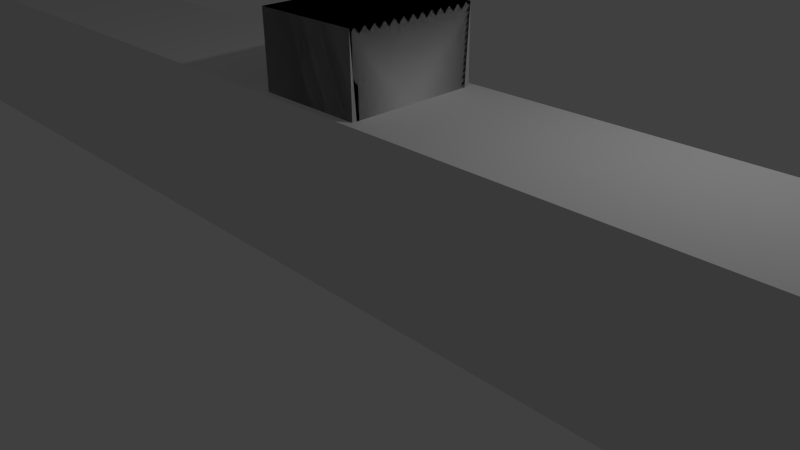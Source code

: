 # Source: HeadBar.blend  (saved by Blender 2.70.0; exported with 4.5.12 LTS)
import bpy
from mathutils import Matrix  # noqa: F401  (used for matrix-valued properties, if any)

bpy.ops.wm.read_factory_settings(use_empty=True)
scene = bpy.context.scene
scene.name = 'Scene'

# ---- collections
col_collection_1 = bpy.data.collections.new('Collection 1'); scene.collection.children.link(col_collection_1)

# ---- materials (node trees are filled in below, after node groups)
mat_material_001 = bpy.data.materials.new('Material.001')
mat_material_001.alpha_threshold = 0.0
mat_material_001.use_transparent_shadow = False
mat_material_001.roughness = 0.5
mat_material_001.line_color = (0.0, 0.0, 0.0, 1.0)
mat_material = bpy.data.materials.new('Material')
mat_material.alpha_threshold = 0.0
mat_material.use_transparent_shadow = False
mat_material.roughness = 0.5
mat_material.line_color = (0.0, 0.0, 0.0, 1.0)

# ---- material node trees

# ---- world
world_world = bpy.data.worlds.new('World'); scene.world = world_world
world_world.color = (0.05088, 0.05088, 0.05088)
world_world.use_sun_shadow = False
world_world.sun_shadow_jitter_overblur = 0.0
world_world.cycles.sampling_method = 'MANUAL'
world_world.cycles.sample_map_resolution = 256

# ---- cameras
cam_camera = bpy.data.cameras.new('Camera')
cam_camera.clip_end = 100.0
cam_camera.lens = 35.0
cam_camera.sensor_width = 32.0
cam_camera.sensor_height = 18.0
cam_camera.ortho_scale = 7.314
cam_camera.dof.focus_distance = 0.0
cam_camera.dof.aperture_fstop = 128.0

# ---- lights
light_lamp = bpy.data.lights.new('Lamp', 'POINT')
light_lamp.transmission_factor = 0.0
light_lamp.cutoff_distance = 30.0
light_lamp.energy = 100.0
light_lamp.shadow_buffer_clip_start = 1.001
light_lamp.shadow_soft_size = 0.1
light_lamp.shadow_maximum_resolution = 0.006
light_lamp.use_absolute_resolution = True
light_lamp.cycles.use_multiple_importance_sampling = False

# ---- meshes
me_cube_001 = bpy.data.meshes.new('Cube.001')
me_cube_001.from_pydata([(1.0, 1.0, -1.0), (1.0, -1.0, -1.0), (-1.0, -1.0, -1.0), (-1.0, 1.0, -1.0), (1.0, 1.0, 1.0), (1.0, -1.0, 1.0), (-1.0, -1.0, 1.0), (-1.0, 1.0, 1.0)], [], [(0, 1, 2, 3), (4, 7, 6, 5), (0, 4, 5, 1), (1, 5, 6, 2), (2, 6, 7, 3), (4, 0, 3, 7)])
me_cube_001.materials.append(mat_material_001)
me_cube_001.use_remesh_preserve_volume = False
me_cube_001.use_remesh_preserve_attributes = False
me_cube_001.use_mirror_vertex_groups = False
me_cube_001.update()
me_cube = bpy.data.meshes.new('Cube')
me_cube.from_pydata([(1.0, 1.0, -1.0), (1.0, -1.0, -1.0), (-1.0, -1.0, -1.0), (-1.0, 1.0, -1.0), (1.0, 1.0, 1.0), (1.0, -1.0, 1.0), (-1.0, -1.0, 1.0), (-1.0, 1.0, 1.0)], [], [(0, 1, 2, 3), (4, 7, 6, 5), (0, 4, 5, 1), (1, 5, 6, 2), (2, 6, 7, 3), (4, 0, 3, 7)])
me_cube.materials.append(mat_material)
me_cube.use_remesh_preserve_volume = False
me_cube.use_remesh_preserve_attributes = False
me_cube.use_mirror_vertex_groups = False
me_cube.update()

# ---- objects
ob_lamp = bpy.data.objects.new('Lamp', light_lamp)
ob_camera = bpy.data.objects.new('Camera', cam_camera)
ob_cube_001 = bpy.data.objects.new('Cube.001', me_cube_001)
ob_cube = bpy.data.objects.new('Cube', me_cube)

# ---- transforms, parenting, visibility, modifiers, constraints
ob_lamp.location = (4.076, 1.005, 5.904)
ob_lamp.rotation_euler = (0.6503, 0.05522, 1.866)
ob_lamp.lock_rotations_4d = False
ob_lamp.empty_display_type = 'ARROWS'
ob_lamp.color = (0.0, 0.0, 0.0, 0.0)
ob_lamp.lineart.crease_threshold = 0.0
ob_camera.location = (7.481, -6.508, 5.344)
ob_camera.rotation_euler = (1.109, 0.01082, 0.8149)
ob_camera.lock_rotations_4d = False
ob_camera.empty_display_type = 'ARROWS'
ob_camera.color = (0.0, 0.0, 0.0, 0.0)
ob_camera.display_type = 'WIRE'
ob_camera.lineart.crease_threshold = 0.0
ob_cube_001.location = (0.0, 0.0, 2.1)
ob_cube_001.scale = (0.75, 0.9, 1.1)
ob_cube_001.lock_rotations_4d = False
ob_cube_001.empty_display_type = 'ARROWS'
ob_cube_001.lineart.crease_threshold = 0.0
ob_cube.location = (0.0, 0.0, 1.1)
ob_cube.scale = (12.5, 1.0, 1.1)
ob_cube.lock_rotations_4d = False
ob_cube.empty_display_type = 'ARROWS'
ob_cube.lineart.crease_threshold = 0.0
_m = ob_cube.modifiers.new('Boolean', 'BOOLEAN')
_m.object = ob_cube_001
_m.operation = 'UNION'
_m.solver = 'FAST'

# ---- collection membership
col_collection_1.objects.link(ob_lamp)
col_collection_1.objects.link(ob_camera)
col_collection_1.objects.link(ob_cube_001)
col_collection_1.objects.link(ob_cube)

# ---- scene / render settings (as saved in the file)
scene.camera = ob_camera
scene.frame_start = 1; scene.frame_end = 250; scene.frame_set(1)
scene.render.engine = 'BLENDER_EEVEE_NEXT'
scene.render.resolution_percentage = 50
scene.render.dither_intensity = 0.0
scene.cycles.use_denoising = False
scene.cycles.samples = 10
scene.cycles.sampling_pattern = 'TABULATED_SOBOL'
scene.cycles.light_sampling_threshold = 0.0
scene.cycles.use_adaptive_sampling = False
scene.cycles.use_light_tree = False
scene.cycles.blur_glossy = 0.0
scene.cycles.volume_bounces = 1
scene.cycles.pixel_filter_type = 'GAUSSIAN'
scene.cycles.sample_clamp_indirect = 0.0
scene.view_settings.view_transform = 'Standard'
bpy.context.view_layer.update()
